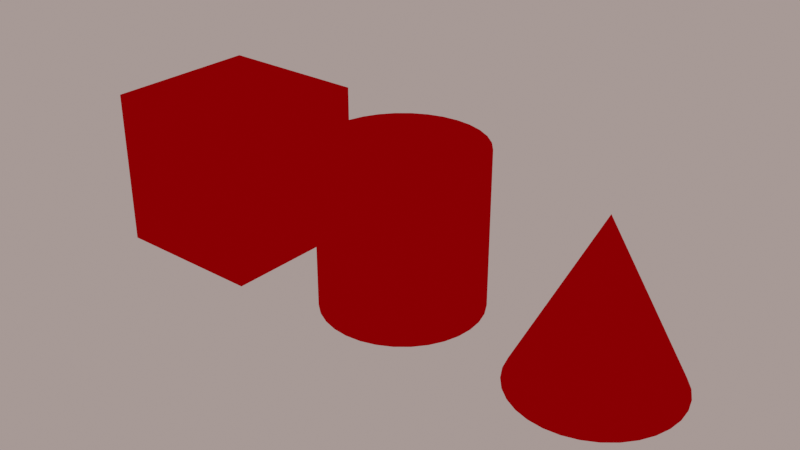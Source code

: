 # Source: AN_EXAMPLE_set_vertex_color_for_objects.blend  (saved by Blender 2.83.19; exported with 4.5.12 LTS)
import bpy
from mathutils import Matrix  # noqa: F401  (used for matrix-valued properties, if any)

bpy.ops.wm.read_factory_settings(use_empty=True)
scene = bpy.context.scene
scene.name = 'Scene'

# ---- collections
col_vertex_color_collection = bpy.data.collections.new('Vertex Color Collection'); scene.collection.children.link(col_vertex_color_collection)

# ---- materials (node trees are filled in below, after node groups)
mat_vertex_color_material = bpy.data.materials.new('vertex_color_material')
mat_vertex_color_material.use_transparent_shadow = False

# ---- material node trees
mat_vertex_color_material.use_nodes = True; mat_vertex_color_material.node_tree.nodes.clear()
_N = mat_vertex_color_material.node_tree.nodes; _L = mat_vertex_color_material.node_tree.links
n0 = _N.new('ShaderNodeOutputMaterial'); n0.name = 'Material Output'; n0.location = (300, 300)
n1 = _N.new('ShaderNodeAttribute'); n1.name = 'Attribute'; n1.location = (-361, 323)
n1.attribute_name = 'Col'
n2 = _N.new('ShaderNodeEmission'); n2.name = 'Emission'; n2.location = (-6, 289)
_L.new(n1.outputs[0], n2.inputs[0])
_L.new(n2.outputs[0], n0.inputs[0])
n0.is_active_output = True

# ---- world
world_world = bpy.data.worlds.new('World'); scene.world = world_world
world_world.use_nodes = True; world_world.node_tree.nodes.clear()
_N = world_world.node_tree.nodes; _L = world_world.node_tree.links
n0 = _N.new('ShaderNodeOutputWorld'); n0.name = 'World Output'; n0.location = (300, 300)
n1 = _N.new('ShaderNodeBackground'); n1.name = 'Background'; n1.location = (11, 278)
n1.inputs[0].default_value = (0.8, 0.6097, 0.5656, 1.0)
n1.inputs[1].default_value = 0.5
_L.new(n1.outputs[0], n0.inputs[0])
n0.is_active_output = True
world_world.color = (0.05088, 0.05088, 0.05088)
world_world.use_sun_shadow = False
world_world.sun_shadow_jitter_overblur = 0.0

# ---- meshes
me_cube = bpy.data.meshes.new('Cube')
me_cube.from_pydata([(-0.5125, -0.5125, -0.5125), (-0.5125, -0.5125, 0.5125), (-0.5125, 0.5125, -0.5125), (-0.5125, 0.5125, 0.5125), (0.5125, -0.5125, -0.5125), (0.5125, -0.5125, 0.5125), (0.5125, 0.5125, -0.5125), (0.5125, 0.5125, 0.5125)], [], [(0, 1, 3, 2), (2, 3, 7, 6), (6, 7, 5, 4), (4, 5, 1, 0), (2, 6, 4, 0), (7, 3, 1, 5)])
_uv = me_cube.uv_layers.new(name='UVMap')
_uv.uv.foreach_set('vector', [0.375, 0.0, 0.625, 0.0, 0.625, 0.25, 0.375, 0.25, 0.375, 0.25, 0.625, 0.25, 0.625, 0.5, 0.375, 0.5, 0.375, 0.5, 0.625, 0.5, 0.625, 0.75, 0.375, 0.75, 0.375, 0.75, 0.625, 0.75, 0.625, 1.0, 0.375, 1.0, 0.125, 0.5, 0.375, 0.5, 0.375, 0.75, 0.125, 0.75, 0.625, 0.5, 0.875, 0.5, 0.875, 0.75, 0.625, 0.75])
_ca = me_cube.color_attributes.new('Col', 'BYTE_COLOR', 'CORNER')
_ca.data.foreach_set('color', [0.2159, 0.0, 0.0006071, 1.0, 0.2159, 0.0, 0.0006071, 1.0, 0.2159, 0.0, 0.0006071, 1.0, 0.2159, 0.0, 0.0006071, 1.0, 0.2159, 0.0, 0.0006071, 1.0, 0.2159, 0.0, 0.0006071, 1.0, 0.2159, 0.0, 0.0006071, 1.0, 0.2159, 0.0, 0.0006071, 1.0, 0.2159, 0.0, 0.0006071, 1.0, 0.2159, 0.0, 0.0006071, 1.0, 0.2159, 0.0, 0.0006071, 1.0, 0.2159, 0.0, 0.0006071, 1.0, 0.2159, 0.0, 0.0006071, 1.0, 0.2159, 0.0, 0.0006071, 1.0, 0.2159, 0.0, 0.0006071, 1.0, 0.2159, 0.0, 0.0006071, 1.0, 0.2159, 0.0, 0.0006071, 1.0, 0.2159, 0.0, 0.0006071, 1.0, 0.2159, 0.0, 0.0006071, 1.0, 0.2159, 0.0, 0.0006071, 1.0, 0.2159, 0.0, 0.0006071, 1.0, 0.2159, 0.0, 0.0006071, 1.0, 0.2159, 0.0, 0.0006071, 1.0, 0.2159, 0.0, 0.0006071, 1.0])
me_cube.materials.append(mat_vertex_color_material)
me_cube.use_remesh_preserve_volume = False
me_cube.use_remesh_preserve_attributes = False
me_cube.use_mirror_vertex_groups = False
me_cube.update()
me_cylinder = bpy.data.meshes.new('Cylinder')
me_cylinder.from_pydata([(0.0, 0.5125, -0.5125), (0.0, 0.5125, 0.5125), (0.09999, 0.5027, -0.5125), (0.09999, 0.5027, 0.5125), (0.1961, 0.4735, -0.5125), (0.1961, 0.4735, 0.5125), (0.2848, 0.4262, -0.5125), (0.2848, 0.4262, 0.5125), (0.3624, 0.3624, -0.5125), (0.3624, 0.3624, 0.5125), (0.4262, 0.2848, -0.5125), (0.4262, 0.2848, 0.5125), (0.4735, 0.1961, -0.5125), (0.4735, 0.1961, 0.5125), (0.5027, 0.09999, -0.5125), (0.5027, 0.09999, 0.5125), (0.5125, 3.87e-08, -0.5125), (0.5125, 3.87e-08, 0.5125), (0.5027, -0.09999, -0.5125), (0.5027, -0.09999, 0.5125), (0.4735, -0.1961, -0.5125), (0.4735, -0.1961, 0.5125), (0.4262, -0.2848, -0.5125), (0.4262, -0.2848, 0.5125), (0.3624, -0.3624, -0.5125), (0.3624, -0.3624, 0.5125), (0.2848, -0.4262, -0.5125), (0.2848, -0.4262, 0.5125), (0.1961, -0.4735, -0.5125), (0.1961, -0.4735, 0.5125), (0.09999, -0.5027, -0.5125), (0.09999, -0.5027, 0.5125), (-1.67e-07, -0.5125, -0.5125), (-1.67e-07, -0.5125, 0.5125), (-0.09999, -0.5027, -0.5125), (-0.09999, -0.5027, 0.5125), (-0.1961, -0.4735, -0.5125), (-0.1961, -0.4735, 0.5125), (-0.2848, -0.4262, -0.5125), (-0.2848, -0.4262, 0.5125), (-0.3624, -0.3624, -0.5125), (-0.3624, -0.3624, 0.5125), (-0.4262, -0.2848, -0.5125), (-0.4262, -0.2848, 0.5125), (-0.4735, -0.1961, -0.5125), (-0.4735, -0.1961, 0.5125), (-0.5027, -0.09999, -0.5125), (-0.5027, -0.09999, 0.5125), (-0.5125, 4.949e-07, -0.5125), (-0.5125, 4.949e-07, 0.5125), (-0.5027, 0.09999, -0.5125), (-0.5027, 0.09999, 0.5125), (-0.4735, 0.1961, -0.5125), (-0.4735, 0.1961, 0.5125), (-0.4262, 0.2848, -0.5125), (-0.4262, 0.2848, 0.5125), (-0.3624, 0.3624, -0.5125), (-0.3624, 0.3624, 0.5125), (-0.2848, 0.4262, -0.5125), (-0.2848, 0.4262, 0.5125), (-0.1961, 0.4735, -0.5125), (-0.1961, 0.4735, 0.5125), (-0.09999, 0.5027, -0.5125), (-0.09999, 0.5027, 0.5125)], [], [(0, 1, 3, 2), (2, 3, 5, 4), (4, 5, 7, 6), (6, 7, 9, 8), (8, 9, 11, 10), (10, 11, 13, 12), (12, 13, 15, 14), (14, 15, 17, 16), (16, 17, 19, 18), (18, 19, 21, 20), (20, 21, 23, 22), (22, 23, 25, 24), (24, 25, 27, 26), (26, 27, 29, 28), (28, 29, 31, 30), (30, 31, 33, 32), (32, 33, 35, 34), (34, 35, 37, 36), (36, 37, 39, 38), (38, 39, 41, 40), (40, 41, 43, 42), (42, 43, 45, 44), (44, 45, 47, 46), (46, 47, 49, 48), (48, 49, 51, 50), (50, 51, 53, 52), (52, 53, 55, 54), (54, 55, 57, 56), (56, 57, 59, 58), (58, 59, 61, 60), (3, 1, 63, 61, 59, 57, 55, 53, 51, 49, 47, 45, 43, 41, 39, 37, 35, 33, 31, 29, 27, 25, 23, 21, 19, 17, 15, 13, 11, 9, 7, 5), (60, 61, 63, 62), (62, 63, 1, 0), (0, 2, 4, 6, 8, 10, 12, 14, 16, 18, 20, 22, 24, 26, 28, 30, 32, 34, 36, 38, 40, 42, 44, 46, 48, 50, 52, 54, 56, 58, 60, 62)])
_uv = me_cylinder.uv_layers.new(name='UVMap')
_uv.uv.foreach_set('vector', [1.0, 0.5, 1.0, 1.0, 0.9688, 1.0, 0.9688, 0.5, 0.9688, 0.5, 0.9688, 1.0, 0.9375, 1.0, 0.9375, 0.5, 0.9375, 0.5, 0.9375, 1.0, 0.9062, 1.0, 0.9062, 0.5, 0.9062, 0.5, 0.9062, 1.0, 0.875, 1.0, 0.875, 0.5, 0.875, 0.5, 0.875, 1.0, 0.8438, 1.0, 0.8438, 0.5, 0.8438, 0.5, 0.8438, 1.0, 0.8125, 1.0, 0.8125, 0.5, 0.8125, 0.5, 0.8125, 1.0, 0.7812, 1.0, 0.7812, 0.5, 0.7812, 0.5, 0.7812, 1.0, 0.75, 1.0, 0.75, 0.5, 0.75, 0.5, 0.75, 1.0, 0.7188, 1.0, 0.7188, 0.5, 0.7188, 0.5, 0.7188, 1.0, 0.6875, 1.0, 0.6875, 0.5, 0.6875, 0.5, 0.6875, 1.0, 0.6562, 1.0, 0.6562, 0.5, 0.6562, 0.5, 0.6562, 1.0, 0.625, 1.0, 0.625, 0.5, 0.625, 0.5, 0.625, 1.0, 0.5938, 1.0, 0.5938, 0.5, 0.5938, 0.5, 0.5938, 1.0, 0.5625, 1.0, 0.5625, 0.5, 0.5625, 0.5, 0.5625, 1.0, 0.5312, 1.0, 0.5312, 0.5, 0.5312, 0.5, 0.5312, 1.0, 0.5, 1.0, 0.5, 0.5, 0.5, 0.5, 0.5, 1.0, 0.4688, 1.0, 0.4688, 0.5, 0.4688, 0.5, 0.4688, 1.0, 0.4375, 1.0, 0.4375, 0.5, 0.4375, 0.5, 0.4375, 1.0, 0.4062, 1.0, 0.4062, 0.5, 0.4062, 0.5, 0.4062, 1.0, 0.375, 1.0, 0.375, 0.5, 0.375, 0.5, 0.375, 1.0, 0.3438, 1.0, 0.3438, 0.5, 0.3438, 0.5, 0.3438, 1.0, 0.3125, 1.0, 0.3125, 0.5, 0.3125, 0.5, 0.3125, 1.0, 0.2812, 1.0, 0.2812, 0.5, 0.2812, 0.5, 0.2812, 1.0, 0.25, 1.0, 0.25, 0.5, 0.25, 0.5, 0.25, 1.0, 0.2188, 1.0, 0.2188, 0.5, 0.2188, 0.5, 0.2188, 1.0, 0.1875, 1.0, 0.1875, 0.5, 0.1875, 0.5, 0.1875, 1.0, 0.1562, 1.0, 0.1562, 0.5, 0.1562, 0.5, 0.1562, 1.0, 0.125, 1.0, 0.125, 0.5, 0.125, 0.5, 0.125, 1.0, 0.09375, 1.0, 0.09375, 0.5, 0.09375, 0.5, 0.09375, 1.0, 0.0625, 1.0, 0.0625, 0.5, 0.2968, 0.4854, 0.25, 0.49, 0.2032, 0.4854, 0.1582, 0.4717, 0.1167, 0.4496, 0.08029, 0.4197, 0.05045, 0.3833, 0.02827, 0.3418, 0.01461, 0.2968, 0.01, 0.25, 0.01461, 0.2032, 0.02827, 0.1582, 0.05045, 0.1167, 0.08029, 0.08029, 0.1167, 0.05045, 0.1582, 0.02827, 0.2032, 0.01461, 0.25, 0.01, 0.2968, 0.01461, 0.3418, 0.02827, 0.3833, 0.05045, 0.4197, 0.08029, 0.4496, 0.1167, 0.4717, 0.1582, 0.4854, 0.2032, 0.49, 0.25, 0.4854, 0.2968, 0.4717, 0.3418, 0.4496, 0.3833, 0.4197, 0.4197, 0.3833, 0.4496, 0.3418, 0.4717, 0.0625, 0.5, 0.0625, 1.0, 0.03125, 1.0, 0.03125, 0.5, 0.03125, 0.5, 0.03125, 1.0, 0.0, 1.0, 0.0, 0.5, 0.75, 0.49, 0.7968, 0.4854, 0.8418, 0.4717, 0.8833, 0.4496, 0.9197, 0.4197, 0.9496, 0.3833, 0.9717, 0.3418, 0.9854, 0.2968, 0.99, 0.25, 0.9854, 0.2032, 0.9717, 0.1582, 0.9496, 0.1167, 0.9197, 0.08029, 0.8833, 0.05045, 0.8418, 0.02827, 0.7968, 0.01461, 0.75, 0.01, 0.7032, 0.01461, 0.6582, 0.02827, 0.6167, 0.05045, 0.5803, 0.08029, 0.5504, 0.1167, 0.5283, 0.1582, 0.5146, 0.2032, 0.51, 0.25, 0.5146, 0.2968, 0.5283, 0.3418, 0.5504, 0.3833, 0.5803, 0.4197, 0.6167, 0.4496, 0.6582, 0.4717, 0.7032, 0.4854])
_ca = me_cylinder.color_attributes.new('Col', 'BYTE_COLOR', 'CORNER')
_ca.data.foreach_set('color', [0.2159, 0.0, 0.0006071, 1.0, 0.2159, 0.0, 0.0006071, 1.0, 0.2159, 0.0, 0.0006071, 1.0, 0.2159, 0.0, 0.0006071, 1.0, 0.2159, 0.0, 0.0006071, 1.0, 0.2159, 0.0, 0.0006071, 1.0, 0.2159, 0.0, 0.0006071, 1.0, 0.2159, 0.0, 0.0006071, 1.0, 0.2159, 0.0, 0.0006071, 1.0, 0.2159, 0.0, 0.0006071, 1.0, 0.2159, 0.0, 0.0006071, 1.0, 0.2159, 0.0, 0.0006071, 1.0, 0.2159, 0.0, 0.0006071, 1.0, 0.2159, 0.0, 0.0006071, 1.0, 0.2159, 0.0, 0.0006071, 1.0, 0.2159, 0.0, 0.0006071, 1.0, 0.2159, 0.0, 0.0006071, 1.0, 0.2159, 0.0, 0.0006071, 1.0, 0.2159, 0.0, 0.0006071, 1.0, 0.2159, 0.0, 0.0006071, 1.0, 0.2159, 0.0, 0.0006071, 1.0, 0.2159, 0.0, 0.0006071, 1.0, 0.2159, 0.0, 0.0006071, 1.0, 0.2159, 0.0, 0.0006071, 1.0, 0.2159, 0.0, 0.0006071, 1.0, 0.2159, 0.0, 0.0006071, 1.0, 0.2159, 0.0, 0.0006071, 1.0, 0.2159, 0.0, 0.0006071, 1.0, 0.2159, 0.0, 0.0006071, 1.0, 0.2159, 0.0, 0.0006071, 1.0, 0.2159, 0.0, 0.0006071, 1.0, 0.2159, 0.0, 0.0006071, 1.0, 0.2159, 0.0, 0.0006071, 1.0, 0.2159, 0.0, 0.0006071, 1.0, 0.2159, 0.0, 0.0006071, 1.0, 0.2159, 0.0, 0.0006071, 1.0, 0.2159, 0.0, 0.0006071, 1.0, 0.2159, 0.0, 0.0006071, 1.0, 0.2159, 0.0, 0.0006071, 1.0, 0.2159, 0.0, 0.0006071, 1.0, 0.2159, 0.0, 0.0006071, 1.0, 0.2159, 0.0, 0.0006071, 1.0, 0.2159, 0.0, 0.0006071, 1.0, 0.2159, 0.0, 0.0006071, 1.0, 0.2159, 0.0, 0.0006071, 1.0, 0.2159, 0.0, 0.0006071, 1.0, 0.2159, 0.0, 0.0006071, 1.0, 0.2159, 0.0, 0.0006071, 1.0, 0.2159, 0.0, 0.0006071, 1.0, 0.2159, 0.0, 0.0006071, 1.0, 0.2159, 0.0, 0.0006071, 1.0, 0.2159, 0.0, 0.0006071, 1.0, 0.2159, 0.0, 0.0006071, 1.0, 0.2159, 0.0, 0.0006071, 1.0, 0.2159, 0.0, 0.0006071, 1.0, 0.2159, 0.0, 0.0006071, 1.0, 0.2159, 0.0, 0.0006071, 1.0, 0.2159, 0.0, 0.0006071, 1.0, 0.2159, 0.0, 0.0006071, 1.0, 0.2159, 0.0, 0.0006071, 1.0, 0.2159, 0.0, 0.0006071, 1.0, 0.2159, 0.0, 0.0006071, 1.0, 0.2159, 0.0, 0.0006071, 1.0, 0.2159, 0.0, 0.0006071, 1.0, 0.2159, 0.0, 0.0006071, 1.0, 0.2159, 0.0, 0.0006071, 1.0, 0.2159, 0.0, 0.0006071, 1.0, 0.2159, 0.0, 0.0006071, 1.0, 0.2159, 0.0, 0.0006071, 1.0, 0.2159, 0.0, 0.0006071, 1.0, 0.2159, 0.0, 0.0006071, 1.0, 0.2159, 0.0, 0.0006071, 1.0, 0.2159, 0.0, 0.0006071, 1.0, 0.2159, 0.0, 0.0006071, 1.0, 0.2159, 0.0, 0.0006071, 1.0, 0.2159, 0.0, 0.0006071, 1.0, 0.2159, 0.0, 0.0006071, 1.0, 0.2159, 0.0, 0.0006071, 1.0, 0.2159, 0.0, 0.0006071, 1.0, 0.2159, 0.0, 0.0006071, 1.0, 0.2159, 0.0, 0.0006071, 1.0, 0.2159, 0.0, 0.0006071, 1.0, 0.2159, 0.0, 0.0006071, 1.0, 0.2159, 0.0, 0.0006071, 1.0, 0.2159, 0.0, 0.0006071, 1.0, 0.2159, 0.0, 0.0006071, 1.0, 0.2159, 0.0, 0.0006071, 1.0, 0.2159, 0.0, 0.0006071, 1.0, 0.2159, 0.0, 0.0006071, 1.0, 0.2159, 0.0, 0.0006071, 1.0, 0.2159, 0.0, 0.0006071, 1.0, 0.2159, 0.0, 0.0006071, 1.0, 0.2159, 0.0, 0.0006071, 1.0, 0.2159, 0.0, 0.0006071, 1.0, 0.2159, 0.0, 0.0006071, 1.0, 0.2159, 0.0, 0.0006071, 1.0, 0.2159, 0.0, 0.0006071, 1.0, 0.2159, 0.0, 0.0006071, 1.0, 0.2159, 0.0, 0.0006071, 1.0, 0.2159, 0.0, 0.0006071, 1.0, 0.2159, 0.0, 0.0006071, 1.0, 0.2159, 0.0, 0.0006071, 1.0, 0.2159, 0.0, 0.0006071, 1.0, 0.2159, 0.0, 0.0006071, 1.0, 0.2159, 0.0, 0.0006071, 1.0, 0.2159, 0.0, 0.0006071, 1.0, 0.2159, 0.0, 0.0006071, 1.0, 0.2159, 0.0, 0.0006071, 1.0, 0.2159, 0.0, 0.0006071, 1.0, 0.2159, 0.0, 0.0006071, 1.0, 0.2159, 0.0, 0.0006071, 1.0, 0.2159, 0.0, 0.0006071, 1.0, 0.2159, 0.0, 0.0006071, 1.0, 0.2159, 0.0, 0.0006071, 1.0, 0.2159, 0.0, 0.0006071, 1.0, 0.2159, 0.0, 0.0006071, 1.0, 0.2159, 0.0, 0.0006071, 1.0, 0.2159, 0.0, 0.0006071, 1.0, 0.2159, 0.0, 0.0006071, 1.0, 0.2159, 0.0, 0.0006071, 1.0, 0.2159, 0.0, 0.0006071, 1.0, 0.2159, 0.0, 0.0006071, 1.0, 0.2159, 0.0, 0.0006071, 1.0, 0.2159, 0.0, 0.0006071, 1.0, 0.2159, 0.0, 0.0006071, 1.0, 0.2159, 0.0, 0.0006071, 1.0, 0.2159, 0.0, 0.0006071, 1.0, 0.2159, 0.0, 0.0006071, 1.0, 0.2159, 0.0, 0.0006071, 1.0, 0.2159, 0.0, 0.0006071, 1.0, 0.2159, 0.0, 0.0006071, 1.0, 0.2159, 0.0, 0.0006071, 1.0, 0.2159, 0.0, 0.0006071, 1.0, 0.2159, 0.0, 0.0006071, 1.0, 0.2159, 0.0, 0.0006071, 1.0, 0.2159, 0.0, 0.0006071, 1.0, 0.2159, 0.0, 0.0006071, 1.0, 0.2159, 0.0, 0.0006071, 1.0, 0.2159, 0.0, 0.0006071, 1.0, 0.2159, 0.0, 0.0006071, 1.0, 0.2159, 0.0, 0.0006071, 1.0, 0.2159, 0.0, 0.0006071, 1.0, 0.2159, 0.0, 0.0006071, 1.0, 0.2159, 0.0, 0.0006071, 1.0, 0.2159, 0.0, 0.0006071, 1.0, 0.2159, 0.0, 0.0006071, 1.0, 0.2159, 0.0, 0.0006071, 1.0, 0.2159, 0.0, 0.0006071, 1.0, 0.2159, 0.0, 0.0006071, 1.0, 0.2159, 0.0, 0.0006071, 1.0, 0.2159, 0.0, 0.0006071, 1.0, 0.2159, 0.0, 0.0006071, 1.0, 0.2159, 0.0, 0.0006071, 1.0, 0.2159, 0.0, 0.0006071, 1.0, 0.2159, 0.0, 0.0006071, 1.0, 0.2159, 0.0, 0.0006071, 1.0, 0.2159, 0.0, 0.0006071, 1.0, 0.2159, 0.0, 0.0006071, 1.0, 0.2159, 0.0, 0.0006071, 1.0, 0.2159, 0.0, 0.0006071, 1.0, 0.2159, 0.0, 0.0006071, 1.0, 0.2159, 0.0, 0.0006071, 1.0, 0.2159, 0.0, 0.0006071, 1.0, 0.2159, 0.0, 0.0006071, 1.0, 0.2159, 0.0, 0.0006071, 1.0, 0.2159, 0.0, 0.0006071, 1.0, 0.2159, 0.0, 0.0006071, 1.0, 0.2159, 0.0, 0.0006071, 1.0, 0.2159, 0.0, 0.0006071, 1.0, 0.2159, 0.0, 0.0006071, 1.0, 0.2159, 0.0, 0.0006071, 1.0, 0.2159, 0.0, 0.0006071, 1.0, 0.2159, 0.0, 0.0006071, 1.0, 0.2159, 0.0, 0.0006071, 1.0, 0.2159, 0.0, 0.0006071, 1.0, 0.2159, 0.0, 0.0006071, 1.0, 0.2159, 0.0, 0.0006071, 1.0, 0.2159, 0.0, 0.0006071, 1.0, 0.2159, 0.0, 0.0006071, 1.0, 0.2159, 0.0, 0.0006071, 1.0, 0.2159, 0.0, 0.0006071, 1.0, 0.2159, 0.0, 0.0006071, 1.0, 0.2159, 0.0, 0.0006071, 1.0, 0.2159, 0.0, 0.0006071, 1.0, 0.2159, 0.0, 0.0006071, 1.0, 0.2159, 0.0, 0.0006071, 1.0, 0.2159, 0.0, 0.0006071, 1.0, 0.2159, 0.0, 0.0006071, 1.0, 0.2159, 0.0, 0.0006071, 1.0, 0.2159, 0.0, 0.0006071, 1.0, 0.2159, 0.0, 0.0006071, 1.0, 0.2159, 0.0, 0.0006071, 1.0])
me_cylinder.materials.append(mat_vertex_color_material)
me_cylinder.use_remesh_preserve_volume = False
me_cylinder.use_remesh_preserve_attributes = False
me_cylinder.use_mirror_vertex_groups = False
me_cylinder.update()
me_cone = bpy.data.meshes.new('Cone')
me_cone.from_pydata([(0.0, 0.5125, -0.5125), (0.09999, 0.5027, -0.5125), (0.1961, 0.4735, -0.5125), (0.2848, 0.4262, -0.5125), (0.3624, 0.3624, -0.5125), (0.4262, 0.2848, -0.5125), (0.4735, 0.1961, -0.5125), (0.5027, 0.09999, -0.5125), (0.5125, 3.87e-08, -0.5125), (0.5027, -0.09999, -0.5125), (0.4735, -0.1961, -0.5125), (0.4262, -0.2848, -0.5125), (0.3624, -0.3624, -0.5125), (0.2848, -0.4262, -0.5125), (0.1961, -0.4735, -0.5125), (0.09999, -0.5027, -0.5125), (-1.67e-07, -0.5125, -0.5125), (-0.09999, -0.5027, -0.5125), (-0.1961, -0.4735, -0.5125), (-0.2848, -0.4262, -0.5125), (-0.3624, -0.3624, -0.5125), (-0.4262, -0.2848, -0.5125), (-0.4735, -0.1961, -0.5125), (0.0, 0.0, 0.5125), (-0.5027, -0.09999, -0.5125), (-0.5125, 4.949e-07, -0.5125), (-0.5027, 0.09999, -0.5125), (-0.4735, 0.1961, -0.5125), (-0.4262, 0.2848, -0.5125), (-0.3624, 0.3624, -0.5125), (-0.2848, 0.4262, -0.5125), (-0.1961, 0.4735, -0.5125), (-0.09999, 0.5027, -0.5125)], [], [(0, 23, 1), (1, 23, 2), (2, 23, 3), (3, 23, 4), (4, 23, 5), (5, 23, 6), (6, 23, 7), (7, 23, 8), (8, 23, 9), (9, 23, 10), (10, 23, 11), (11, 23, 12), (12, 23, 13), (13, 23, 14), (14, 23, 15), (15, 23, 16), (16, 23, 17), (17, 23, 18), (18, 23, 19), (19, 23, 20), (20, 23, 21), (21, 23, 22), (22, 23, 24), (24, 23, 25), (25, 23, 26), (26, 23, 27), (27, 23, 28), (28, 23, 29), (29, 23, 30), (30, 23, 31), (31, 23, 32), (32, 23, 0), (0, 1, 2, 3, 4, 5, 6, 7, 8, 9, 10, 11, 12, 13, 14, 15, 16, 17, 18, 19, 20, 21, 22, 24, 25, 26, 27, 28, 29, 30, 31, 32)])
_uv = me_cone.uv_layers.new(name='UVMap')
_uv.uv.foreach_set('vector', [0.25, 0.49, 0.25, 0.25, 0.2968, 0.4854, 0.2968, 0.4854, 0.25, 0.25, 0.3418, 0.4717, 0.3418, 0.4717, 0.25, 0.25, 0.3833, 0.4496, 0.3833, 0.4496, 0.25, 0.25, 0.4197, 0.4197, 0.4197, 0.4197, 0.25, 0.25, 0.4496, 0.3833, 0.4496, 0.3833, 0.25, 0.25, 0.4717, 0.3418, 0.4717, 0.3418, 0.25, 0.25, 0.4854, 0.2968, 0.4854, 0.2968, 0.25, 0.25, 0.49, 0.25, 0.49, 0.25, 0.25, 0.25, 0.4854, 0.2032, 0.4854, 0.2032, 0.25, 0.25, 0.4717, 0.1582, 0.4717, 0.1582, 0.25, 0.25, 0.4496, 0.1167, 0.4496, 0.1167, 0.25, 0.25, 0.4197, 0.08029, 0.4197, 0.08029, 0.25, 0.25, 0.3833, 0.05045, 0.3833, 0.05045, 0.25, 0.25, 0.3418, 0.02827, 0.3418, 0.02827, 0.25, 0.25, 0.2968, 0.01461, 0.2968, 0.01461, 0.25, 0.25, 0.25, 0.01, 0.25, 0.01, 0.25, 0.25, 0.2032, 0.01461, 0.2032, 0.01461, 0.25, 0.25, 0.1582, 0.02827, 0.1582, 0.02827, 0.25, 0.25, 0.1167, 0.05045, 0.1167, 0.05045, 0.25, 0.25, 0.08029, 0.08029, 0.08029, 0.08029, 0.25, 0.25, 0.05045, 0.1167, 0.05045, 0.1167, 0.25, 0.25, 0.02827, 0.1582, 0.02827, 0.1582, 0.25, 0.25, 0.01461, 0.2032, 0.01461, 0.2032, 0.25, 0.25, 0.01, 0.25, 0.01, 0.25, 0.25, 0.25, 0.01461, 0.2968, 0.01461, 0.2968, 0.25, 0.25, 0.02827, 0.3418, 0.02827, 0.3418, 0.25, 0.25, 0.05045, 0.3833, 0.05045, 0.3833, 0.25, 0.25, 0.08029, 0.4197, 0.08029, 0.4197, 0.25, 0.25, 0.1167, 0.4496, 0.1167, 0.4496, 0.25, 0.25, 0.1582, 0.4717, 0.1582, 0.4717, 0.25, 0.25, 0.2032, 0.4854, 0.2032, 0.4854, 0.25, 0.25, 0.25, 0.49, 0.75, 0.49, 0.7968, 0.4854, 0.8418, 0.4717, 0.8833, 0.4496, 0.9197, 0.4197, 0.9496, 0.3833, 0.9717, 0.3418, 0.9854, 0.2968, 0.99, 0.25, 0.9854, 0.2032, 0.9717, 0.1582, 0.9496, 0.1167, 0.9197, 0.08029, 0.8833, 0.05045, 0.8418, 0.02827, 0.7968, 0.01461, 0.75, 0.01, 0.7032, 0.01461, 0.6582, 0.02827, 0.6167, 0.05045, 0.5803, 0.08029, 0.5504, 0.1167, 0.5283, 0.1582, 0.5146, 0.2032, 0.51, 0.25, 0.5146, 0.2968, 0.5283, 0.3418, 0.5504, 0.3833, 0.5803, 0.4197, 0.6167, 0.4496, 0.6582, 0.4717, 0.7032, 0.4854])
_ca = me_cone.color_attributes.new('Col', 'BYTE_COLOR', 'CORNER')
_ca.data.foreach_set('color', [0.2159, 0.0, 0.0006071, 1.0, 0.2159, 0.0, 0.0006071, 1.0, 0.2159, 0.0, 0.0006071, 1.0, 0.2159, 0.0, 0.0006071, 1.0, 0.2159, 0.0, 0.0006071, 1.0, 0.2159, 0.0, 0.0006071, 1.0, 0.2159, 0.0, 0.0006071, 1.0, 0.2159, 0.0, 0.0006071, 1.0, 0.2159, 0.0, 0.0006071, 1.0, 0.2159, 0.0, 0.0006071, 1.0, 0.2159, 0.0, 0.0006071, 1.0, 0.2159, 0.0, 0.0006071, 1.0, 0.2159, 0.0, 0.0006071, 1.0, 0.2159, 0.0, 0.0006071, 1.0, 0.2159, 0.0, 0.0006071, 1.0, 0.2159, 0.0, 0.0006071, 1.0, 0.2159, 0.0, 0.0006071, 1.0, 0.2159, 0.0, 0.0006071, 1.0, 0.2159, 0.0, 0.0006071, 1.0, 0.2159, 0.0, 0.0006071, 1.0, 0.2159, 0.0, 0.0006071, 1.0, 0.2159, 0.0, 0.0006071, 1.0, 0.2159, 0.0, 0.0006071, 1.0, 0.2159, 0.0, 0.0006071, 1.0, 0.2159, 0.0, 0.0006071, 1.0, 0.2159, 0.0, 0.0006071, 1.0, 0.2159, 0.0, 0.0006071, 1.0, 0.2159, 0.0, 0.0006071, 1.0, 0.2159, 0.0, 0.0006071, 1.0, 0.2159, 0.0, 0.0006071, 1.0, 0.2159, 0.0, 0.0006071, 1.0, 0.2159, 0.0, 0.0006071, 1.0, 0.2159, 0.0, 0.0006071, 1.0, 0.2159, 0.0, 0.0006071, 1.0, 0.2159, 0.0, 0.0006071, 1.0, 0.2159, 0.0, 0.0006071, 1.0, 0.2159, 0.0, 0.0006071, 1.0, 0.2159, 0.0, 0.0006071, 1.0, 0.2159, 0.0, 0.0006071, 1.0, 0.2159, 0.0, 0.0006071, 1.0, 0.2159, 0.0, 0.0006071, 1.0, 0.2159, 0.0, 0.0006071, 1.0, 0.2159, 0.0, 0.0006071, 1.0, 0.2159, 0.0, 0.0006071, 1.0, 0.2159, 0.0, 0.0006071, 1.0, 0.2159, 0.0, 0.0006071, 1.0, 0.2159, 0.0, 0.0006071, 1.0, 0.2159, 0.0, 0.0006071, 1.0, 0.2159, 0.0, 0.0006071, 1.0, 0.2159, 0.0, 0.0006071, 1.0, 0.2159, 0.0, 0.0006071, 1.0, 0.2159, 0.0, 0.0006071, 1.0, 0.2159, 0.0, 0.0006071, 1.0, 0.2159, 0.0, 0.0006071, 1.0, 0.2159, 0.0, 0.0006071, 1.0, 0.2159, 0.0, 0.0006071, 1.0, 0.2159, 0.0, 0.0006071, 1.0, 0.2159, 0.0, 0.0006071, 1.0, 0.2159, 0.0, 0.0006071, 1.0, 0.2159, 0.0, 0.0006071, 1.0, 0.2159, 0.0, 0.0006071, 1.0, 0.2159, 0.0, 0.0006071, 1.0, 0.2159, 0.0, 0.0006071, 1.0, 0.2159, 0.0, 0.0006071, 1.0, 0.2159, 0.0, 0.0006071, 1.0, 0.2159, 0.0, 0.0006071, 1.0, 0.2159, 0.0, 0.0006071, 1.0, 0.2159, 0.0, 0.0006071, 1.0, 0.2159, 0.0, 0.0006071, 1.0, 0.2159, 0.0, 0.0006071, 1.0, 0.2159, 0.0, 0.0006071, 1.0, 0.2159, 0.0, 0.0006071, 1.0, 0.2159, 0.0, 0.0006071, 1.0, 0.2159, 0.0, 0.0006071, 1.0, 0.2159, 0.0, 0.0006071, 1.0, 0.2159, 0.0, 0.0006071, 1.0, 0.2159, 0.0, 0.0006071, 1.0, 0.2159, 0.0, 0.0006071, 1.0, 0.2159, 0.0, 0.0006071, 1.0, 0.2159, 0.0, 0.0006071, 1.0, 0.2159, 0.0, 0.0006071, 1.0, 0.2159, 0.0, 0.0006071, 1.0, 0.2159, 0.0, 0.0006071, 1.0, 0.2159, 0.0, 0.0006071, 1.0, 0.2159, 0.0, 0.0006071, 1.0, 0.2159, 0.0, 0.0006071, 1.0, 0.2159, 0.0, 0.0006071, 1.0, 0.2159, 0.0, 0.0006071, 1.0, 0.2159, 0.0, 0.0006071, 1.0, 0.2159, 0.0, 0.0006071, 1.0, 0.2159, 0.0, 0.0006071, 1.0, 0.2159, 0.0, 0.0006071, 1.0, 0.2159, 0.0, 0.0006071, 1.0, 0.2159, 0.0, 0.0006071, 1.0, 0.2159, 0.0, 0.0006071, 1.0, 0.2159, 0.0, 0.0006071, 1.0, 0.2159, 0.0, 0.0006071, 1.0, 0.2159, 0.0, 0.0006071, 1.0, 0.2159, 0.0, 0.0006071, 1.0, 0.2159, 0.0, 0.0006071, 1.0, 0.2159, 0.0, 0.0006071, 1.0, 0.2159, 0.0, 0.0006071, 1.0, 0.2159, 0.0, 0.0006071, 1.0, 0.2159, 0.0, 0.0006071, 1.0, 0.2159, 0.0, 0.0006071, 1.0, 0.2159, 0.0, 0.0006071, 1.0, 0.2159, 0.0, 0.0006071, 1.0, 0.2159, 0.0, 0.0006071, 1.0, 0.2159, 0.0, 0.0006071, 1.0, 0.2159, 0.0, 0.0006071, 1.0, 0.2159, 0.0, 0.0006071, 1.0, 0.2159, 0.0, 0.0006071, 1.0, 0.2159, 0.0, 0.0006071, 1.0, 0.2159, 0.0, 0.0006071, 1.0, 0.2159, 0.0, 0.0006071, 1.0, 0.2159, 0.0, 0.0006071, 1.0, 0.2159, 0.0, 0.0006071, 1.0, 0.2159, 0.0, 0.0006071, 1.0, 0.2159, 0.0, 0.0006071, 1.0, 0.2159, 0.0, 0.0006071, 1.0, 0.2159, 0.0, 0.0006071, 1.0, 0.2159, 0.0, 0.0006071, 1.0, 0.2159, 0.0, 0.0006071, 1.0, 0.2159, 0.0, 0.0006071, 1.0, 0.2159, 0.0, 0.0006071, 1.0, 0.2159, 0.0, 0.0006071, 1.0, 0.2159, 0.0, 0.0006071, 1.0, 0.2159, 0.0, 0.0006071, 1.0])
me_cone.materials.append(mat_vertex_color_material)
me_cone.use_remesh_preserve_volume = False
me_cone.use_remesh_preserve_attributes = False
me_cone.use_mirror_vertex_groups = False
me_cone.update()

# ---- objects
ob_controller = bpy.data.objects.new('Controller', None)
ob_cube = bpy.data.objects.new('Cube', me_cube)
ob_cylinder = bpy.data.objects.new('Cylinder', me_cylinder)
ob_cone = bpy.data.objects.new('Cone', me_cone)

# ---- transforms, parenting, visibility, modifiers, constraints
ob_controller.location = (-1.866, 0.3963, 0.0)
ob_controller.empty_display_type = 'SPHERE'
ob_controller.lineart.crease_threshold = 0.0
ob_cube.location = (-0.1281, 0.0, 0.0)
ob_cube.lineart.crease_threshold = 0.0
ob_cylinder.location = (1.268, 0.0, 0.0)
ob_cylinder.lineart.crease_threshold = 0.0
ob_cone.location = (2.621, 0.0, 0.0)
ob_cone.lineart.crease_threshold = 0.0

# ---- collection membership
scene.collection.objects.link(ob_controller)
col_vertex_color_collection.objects.link(ob_cube)
col_vertex_color_collection.objects.link(ob_cylinder)
col_vertex_color_collection.objects.link(ob_cone)

# ---- scene / render settings (as saved in the file)
scene.frame_start = 1; scene.frame_end = 75; scene.frame_set(1)
scene.render.engine = 'BLENDER_EEVEE_NEXT'
scene.render.image_settings.file_format = 'JPEG'
scene.render.image_settings.color_mode = 'RGB'
scene.render.fps = 25
scene.render.use_compositing = False
scene.cycles.use_denoising = False
scene.cycles.samples = 128
scene.cycles.sampling_pattern = 'TABULATED_SOBOL'
scene.cycles.use_adaptive_sampling = False
scene.cycles.use_light_tree = False
scene.eevee.taa_render_samples = 32
scene.view_settings.view_transform = 'Filmic'
bpy.context.view_layer.update()

# ---- added for rendering (the .blend has no active camera): camera
cam_auto = bpy.data.cameras.new('AutoCamera')
cam_auto.lens = 50.0
cam_auto.sensor_width = 36.0
cam_auto.clip_end = 1000.0
ob_auto_camera = bpy.data.objects.new('AutoCamera', cam_auto)
scene.collection.objects.link(ob_auto_camera)
ob_auto_camera.location = (4.98768, -4.48921, 2.99281)
ob_auto_camera.rotation_euler = (1.09748, -7.21219e-08, 0.694738)
scene.camera = ob_auto_camera
bpy.context.view_layer.update()
